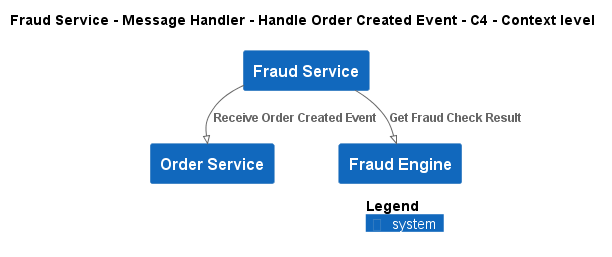

The diagram above was rendered by PlantUML. Its source (embedded in the PNG):
@startuml
!pragma layout smetana
!include ..\..\..\..\..\..\..\.c4s\C4_Context.puml

AddElementTag("c4interflow:lifecycle:new", $bgColor=green, $fontColor=#ffffff, $borderColor=green, $shadowing="False")
AddElementTag("c4interflow:lifecycle:changed", $bgColor=orange, $fontColor=#ffffff, $borderColor=orange, $shadowing="False")
AddElementTag("c4interflow:lifecycle:removed", $bgColor=red, $fontColor=#ffffff, $borderColor=red, $shadowing="False")

AddRelTag("c4interflow:lifecycle:new", $textColor=green, $lineColor=green)
AddRelTag("c4interflow:lifecycle:changed", $textColor=orange, $lineColor=orange)
AddRelTag("c4interflow:lifecycle:removed", $textColor=red, $lineColor=red)

SHOW_PERSON_PORTRAIT()
LAYOUT_TOP_DOWN()

skinparam linetype polyline

title Fraud Service - Message Handler - Handle Order Created Event - C4 - Context level

System(ECommercePlatform.SoftwareSystems.FraudService, "Fraud Service", "")
System(ECommercePlatform.SoftwareSystems.OrderService, "Order Service", "")
System(ECommercePlatform.SoftwareSystems.FraudEngine, "Fraud Engine", "")

Rel(ECommercePlatform.SoftwareSystems.FraudService, ECommercePlatform.SoftwareSystems.OrderService, "Receive Order Created Event")
Rel(ECommercePlatform.SoftwareSystems.FraudService, ECommercePlatform.SoftwareSystems.FraudEngine, "Get Fraud Check Result")


SHOW_LEGEND()
@enduml